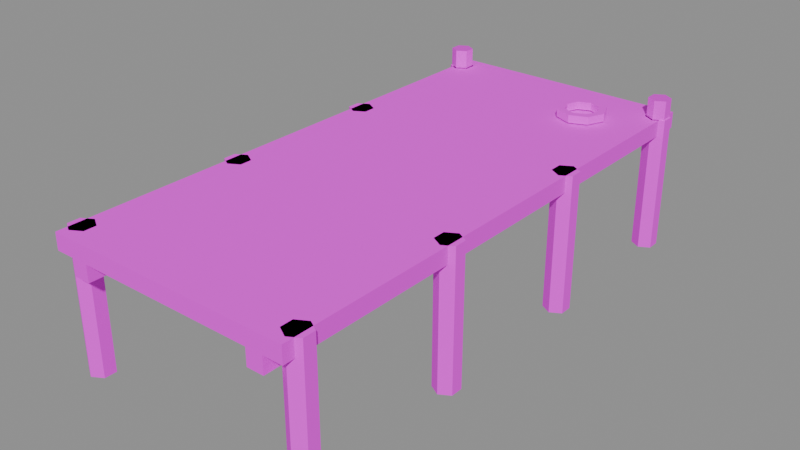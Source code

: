 # Source: dock.blend  (saved by Blender 5.2.44; exported with 4.5.12 LTS)
import bpy
from mathutils import Matrix  # noqa: F401  (used for matrix-valued properties, if any)

bpy.ops.wm.read_factory_settings(use_empty=True)
scene = bpy.context.scene
scene.name = 'Scene'

# ---- images (referenced by path relative to the original .blend; pixels are not part of the script)
import os
ASSET_DIR = os.environ.get("B2B_ASSET_DIR", "")  # directory of the original .blend (textures are referenced by path, not embedded)
HERE = os.path.dirname(os.path.abspath(__file__))  # packed textures are extracted next to this script under _unpacked/

def load_image(name, relpath, width, height, colorspace="sRGB"):
    """Load a texture the original file referenced (path relative to the .blend, or extracted next to this script)."""
    p = next((c for c in (os.path.join(HERE, relpath), os.path.join(ASSET_DIR, relpath)) if relpath and os.path.exists(c)), "")
    if p:
        img = bpy.data.images.load(p, check_existing=True)
        img.name = name
    else:  # same state as the original file: an image datablock whose file is absent (Cycles renders it pink)
        img = bpy.data.images.new(name, width, height)
        img.source = "FILE"
        img.filepath = "//" + (relpath or name)
    img.colorspace_settings.name = colorspace
    return img
img_wood_planks = load_image('wood_planks', 'textures/wood_planks.png', 1024, 1024, 'sRGB')
img_timber_dark = load_image('timber_dark', 'textures/timber_dark.png', 1024, 1024, 'sRGB')
img_metal_dark = load_image('metal_dark', 'textures/metal_dark.png', 1024, 1024, 'sRGB')
img_rope = load_image('rope', 'textures/rope.png', 1024, 1024, 'sRGB')

# ---- materials (node trees are filled in below, after node groups)
mat_wood_planks = bpy.data.materials.new('wood_planks')
mat_timber_dark = bpy.data.materials.new('timber_dark')
mat_metal_dark = bpy.data.materials.new('metal_dark')
mat_rope = bpy.data.materials.new('rope')

# ---- material node trees
mat_wood_planks.use_nodes = True; mat_wood_planks.node_tree.nodes.clear()
_N = mat_wood_planks.node_tree.nodes; _L = mat_wood_planks.node_tree.links
n0 = _N.new('ShaderNodeBsdfPrincipled'); n0.name = 'Principled BSDF'; n0.location = (-200, 100)
n0.inputs[2].default_value = 0.9
n0.inputs[10].default_value = 0.005
n1 = _N.new('ShaderNodeOutputMaterial'); n1.name = 'Material Output'; n1.location = (200, 100)
n2 = _N.new('ShaderNodeTexImage'); n2.name = 'Image Texture'; n2.location = (0, 0)
n2.image = img_wood_planks
n2.interpolation = 'Closest'
_L.new(n0.outputs[0], n1.inputs[0])
_L.new(n2.outputs[0], n0.inputs[0])
n1.is_active_output = True
mat_timber_dark.use_nodes = True; mat_timber_dark.node_tree.nodes.clear()
_N = mat_timber_dark.node_tree.nodes; _L = mat_timber_dark.node_tree.links
n0 = _N.new('ShaderNodeBsdfPrincipled'); n0.name = 'Principled BSDF'; n0.location = (-200, 100)
n0.inputs[2].default_value = 0.9
n0.inputs[10].default_value = 0.005
n1 = _N.new('ShaderNodeOutputMaterial'); n1.name = 'Material Output'; n1.location = (200, 100)
n2 = _N.new('ShaderNodeTexImage'); n2.name = 'Image Texture'; n2.location = (0, 0)
n2.image = img_timber_dark
n2.interpolation = 'Closest'
_L.new(n0.outputs[0], n1.inputs[0])
_L.new(n2.outputs[0], n0.inputs[0])
n1.is_active_output = True
mat_metal_dark.use_nodes = True; mat_metal_dark.node_tree.nodes.clear()
_N = mat_metal_dark.node_tree.nodes; _L = mat_metal_dark.node_tree.links
n0 = _N.new('ShaderNodeBsdfPrincipled'); n0.name = 'Principled BSDF'; n0.location = (-200, 100)
n0.inputs[1].default_value = 0.3
n0.inputs[2].default_value = 0.6
n0.inputs[10].default_value = 0.005
n1 = _N.new('ShaderNodeOutputMaterial'); n1.name = 'Material Output'; n1.location = (200, 100)
n2 = _N.new('ShaderNodeTexImage'); n2.name = 'Image Texture'; n2.location = (0, 0)
n2.image = img_metal_dark
n2.interpolation = 'Closest'
_L.new(n0.outputs[0], n1.inputs[0])
_L.new(n2.outputs[0], n0.inputs[0])
n1.is_active_output = True
mat_rope.use_nodes = True; mat_rope.node_tree.nodes.clear()
_N = mat_rope.node_tree.nodes; _L = mat_rope.node_tree.links
n0 = _N.new('ShaderNodeBsdfPrincipled'); n0.name = 'Principled BSDF'; n0.location = (-200, 100)
n0.inputs[2].default_value = 0.9
n0.inputs[10].default_value = 0.005
n1 = _N.new('ShaderNodeOutputMaterial'); n1.name = 'Material Output'; n1.location = (200, 100)
n2 = _N.new('ShaderNodeTexImage'); n2.name = 'Image Texture'; n2.location = (0, 0)
n2.image = img_rope
n2.interpolation = 'Closest'
_L.new(n0.outputs[0], n1.inputs[0])
_L.new(n2.outputs[0], n0.inputs[0])
n1.is_active_output = True

# ---- meshes
me_dock = bpy.data.meshes.new('dock')
me_dock.from_pydata([(-0.9, 1.95, 0.18), (0.9, 1.95, 0.18), (0.9, -1.95, 0.18), (-0.9, -1.95, 0.18), (-0.9, -1.95, 0.3), (0.9, -1.95, 0.3), (0.9, 1.95, 0.3), (-0.9, 1.95, 0.3), (-0.76, 1.95, 0.06), (-0.64, 1.95, 0.06), (-0.64, -1.95, 0.06), (-0.76, -1.95, 0.06), (-0.76, -1.95, 0.18), (-0.64, -1.95, 0.18), (-0.64, 1.95, 0.18), (-0.76, 1.95, 0.18), (0.64, 1.95, 0.06), (0.76, 1.95, 0.06), (0.76, -1.95, 0.06), (0.64, -1.95, 0.06), (0.64, -1.95, 0.18), (0.76, -1.95, 0.18), (0.76, 1.95, 0.18), (0.64, 1.95, 0.18), (-0.7821, -1.755, -0.7), (-0.86, -1.71, -0.7), (-0.86, -1.71, 0.3), (-0.7821, -1.755, 0.3), (-0.9379, -1.755, -0.7), (-0.9379, -1.755, 0.3), (-0.9379, -1.845, -0.7), (-0.9379, -1.845, 0.3), (-0.86, -1.89, -0.7), (-0.86, -1.89, 0.3), (-0.7821, -1.845, -0.7), (-0.7821, -1.845, 0.3), (0.9379, -1.755, -0.7), (0.86, -1.71, -0.7), (0.86, -1.71, 0.3), (0.9379, -1.755, 0.3), (0.7821, -1.755, -0.7), (0.7821, -1.755, 0.3), (0.7821, -1.845, -0.7), (0.7821, -1.845, 0.3), (0.86, -1.89, -0.7), (0.86, -1.89, 0.3), (0.9379, -1.845, -0.7), (0.9379, -1.845, 0.3), (-0.7821, -0.555, -0.7), (-0.86, -0.51, -0.7), (-0.86, -0.51, 0.3), (-0.7821, -0.555, 0.3), (-0.9379, -0.555, -0.7), (-0.9379, -0.555, 0.3), (-0.9379, -0.645, -0.7), (-0.9379, -0.645, 0.3), (-0.86, -0.69, -0.7), (-0.86, -0.69, 0.3), (-0.7821, -0.645, -0.7), (-0.7821, -0.645, 0.3), (0.9379, -0.555, -0.7), (0.86, -0.51, -0.7), (0.86, -0.51, 0.3), (0.9379, -0.555, 0.3), (0.7821, -0.555, -0.7), (0.7821, -0.555, 0.3), (0.7821, -0.645, -0.7), (0.7821, -0.645, 0.3), (0.86, -0.69, -0.7), (0.86, -0.69, 0.3), (0.9379, -0.645, -0.7), (0.9379, -0.645, 0.3), (-0.7821, 0.645, -0.7), (-0.86, 0.69, -0.7), (-0.86, 0.69, 0.3), (-0.7821, 0.645, 0.3), (-0.9379, 0.645, -0.7), (-0.9379, 0.645, 0.3), (-0.9379, 0.555, -0.7), (-0.9379, 0.555, 0.3), (-0.86, 0.51, -0.7), (-0.86, 0.51, 0.3), (-0.7821, 0.555, -0.7), (-0.7821, 0.555, 0.3), (0.9379, 0.645, -0.7), (0.86, 0.69, -0.7), (0.86, 0.69, 0.3), (0.9379, 0.645, 0.3), (0.7821, 0.645, -0.7), (0.7821, 0.645, 0.3), (0.7821, 0.555, -0.7), (0.7821, 0.555, 0.3), (0.86, 0.51, -0.7), (0.86, 0.51, 0.3), (0.9379, 0.555, -0.7), (0.9379, 0.555, 0.3), (-0.7821, 1.845, -0.7), (-0.86, 1.89, -0.7), (-0.86, 1.89, 0.3), (-0.7821, 1.845, 0.3), (-0.9379, 1.845, -0.7), (-0.9379, 1.845, 0.3), (-0.9379, 1.755, -0.7), (-0.9379, 1.755, 0.3), (-0.86, 1.71, -0.7), (-0.86, 1.71, 0.3), (-0.7821, 1.755, -0.7), (-0.7821, 1.755, 0.3), (0.9379, 1.845, -0.7), (0.86, 1.89, -0.7), (0.86, 1.89, 0.3), (0.9379, 1.845, 0.3), (0.7821, 1.845, -0.7), (0.7821, 1.845, 0.3), (0.7821, 1.755, -0.7), (0.7821, 1.755, 0.3), (0.86, 1.71, -0.7), (0.86, 1.71, 0.3), (0.9379, 1.755, -0.7), (0.9379, 1.755, 0.3), (-0.7907, 1.84, 0.3), (-0.86, 1.88, 0.3), (-0.86, 1.88, 0.44), (-0.7907, 1.84, 0.44), (-0.9293, 1.84, 0.3), (-0.9293, 1.84, 0.44), (-0.9293, 1.76, 0.3), (-0.9293, 1.76, 0.44), (-0.86, 1.72, 0.3), (-0.86, 1.72, 0.44), (-0.7907, 1.76, 0.3), (-0.7907, 1.76, 0.44), (0.9293, 1.84, 0.3), (0.86, 1.88, 0.3), (0.86, 1.88, 0.44), (0.9293, 1.84, 0.44), (0.7907, 1.84, 0.3), (0.7907, 1.84, 0.44), (0.7907, 1.76, 0.3), (0.7907, 1.76, 0.44), (0.86, 1.72, 0.3), (0.86, 1.72, 0.44), (0.9293, 1.76, 0.3), (0.9293, 1.76, 0.44), (0.6283, 1.45, 0.3683), (0.5761, 1.576, 0.3683), (0.5361, 1.536, 0.3683), (0.5717, 1.45, 0.3683), (0.5361, 1.536, 0.3117), (0.5717, 1.45, 0.3117), (0.5761, 1.576, 0.3117), (0.6283, 1.45, 0.3117), (0.45, 1.628, 0.3683), (0.45, 1.572, 0.3683), (0.45, 1.572, 0.3117), (0.45, 1.628, 0.3117), (0.3239, 1.576, 0.3683), (0.3639, 1.536, 0.3683), (0.3639, 1.536, 0.3117), (0.3239, 1.576, 0.3117), (0.2717, 1.45, 0.3683), (0.3283, 1.45, 0.3683), (0.3283, 1.45, 0.3117), (0.2717, 1.45, 0.3117), (0.3239, 1.324, 0.3683), (0.3639, 1.364, 0.3683), (0.3639, 1.364, 0.3117), (0.3239, 1.324, 0.3117), (0.45, 1.272, 0.3683), (0.45, 1.328, 0.3683), (0.45, 1.328, 0.3117), (0.45, 1.272, 0.3117), (0.5761, 1.324, 0.3683), (0.5361, 1.364, 0.3683), (0.5361, 1.364, 0.3117), (0.5761, 1.324, 0.3117)], [], [(0, 1, 2, 3), (4, 5, 6, 7), (3, 2, 5, 4), (2, 1, 6, 5), (1, 0, 7, 6), (0, 3, 4, 7), (8, 9, 10, 11), (12, 13, 14, 15), (11, 10, 13, 12), (10, 9, 14, 13), (9, 8, 15, 14), (8, 11, 12, 15), (16, 17, 18, 19), (20, 21, 22, 23), (19, 18, 21, 20), (18, 17, 22, 21), (17, 16, 23, 22), (16, 19, 20, 23), (24, 25, 26, 27), (25, 28, 29, 26), (28, 30, 31, 29), (30, 32, 33, 31), (32, 34, 35, 33), (34, 24, 27, 35), (27, 26, 29, 31, 33, 35), (36, 37, 38, 39), (37, 40, 41, 38), (40, 42, 43, 41), (42, 44, 45, 43), (44, 46, 47, 45), (46, 36, 39, 47), (39, 38, 41, 43, 45, 47), (48, 49, 50, 51), (49, 52, 53, 50), (52, 54, 55, 53), (54, 56, 57, 55), (56, 58, 59, 57), (58, 48, 51, 59), (51, 50, 53, 55, 57, 59), (60, 61, 62, 63), (61, 64, 65, 62), (64, 66, 67, 65), (66, 68, 69, 67), (68, 70, 71, 69), (70, 60, 63, 71), (63, 62, 65, 67, 69, 71), (72, 73, 74, 75), (73, 76, 77, 74), (76, 78, 79, 77), (78, 80, 81, 79), (80, 82, 83, 81), (82, 72, 75, 83), (75, 74, 77, 79, 81, 83), (84, 85, 86, 87), (85, 88, 89, 86), (88, 90, 91, 89), (90, 92, 93, 91), (92, 94, 95, 93), (94, 84, 87, 95), (87, 86, 89, 91, 93, 95), (96, 97, 98, 99), (97, 100, 101, 98), (100, 102, 103, 101), (102, 104, 105, 103), (104, 106, 107, 105), (106, 96, 99, 107), (99, 98, 101, 103, 105, 107), (108, 109, 110, 111), (109, 112, 113, 110), (112, 114, 115, 113), (114, 116, 117, 115), (116, 118, 119, 117), (118, 108, 111, 119), (111, 110, 113, 115, 117, 119), (120, 121, 122, 123), (121, 124, 125, 122), (124, 126, 127, 125), (126, 128, 129, 127), (128, 130, 131, 129), (130, 120, 123, 131), (123, 122, 125, 127, 129, 131), (130, 128, 126, 124, 121, 120), (132, 133, 134, 135), (133, 136, 137, 134), (136, 138, 139, 137), (138, 140, 141, 139), (140, 142, 143, 141), (142, 132, 135, 143), (135, 134, 137, 139, 141, 143), (142, 140, 138, 136, 133, 132), (144, 145, 146, 147), (147, 146, 148, 149), (149, 148, 150, 151), (151, 150, 145, 144), (145, 152, 153, 146), (146, 153, 154, 148), (148, 154, 155, 150), (150, 155, 152, 145), (152, 156, 157, 153), (153, 157, 158, 154), (154, 158, 159, 155), (155, 159, 156, 152), (156, 160, 161, 157), (157, 161, 162, 158), (158, 162, 163, 159), (159, 163, 160, 156), (160, 164, 165, 161), (161, 165, 166, 162), (162, 166, 167, 163), (163, 167, 164, 160), (164, 168, 169, 165), (165, 169, 170, 166), (166, 170, 171, 167), (167, 171, 168, 164), (168, 172, 173, 169), (169, 173, 174, 170), (170, 174, 175, 171), (171, 175, 172, 168), (172, 144, 147, 173), (173, 147, 149, 174), (174, 149, 151, 175), (175, 151, 144, 172)])
me_dock.polygons.foreach_set('material_index', [0, 0, 0, 0, 0, 0, 1, 1, 1, 1, 1, 1, 1, 1, 1, 1, 1, 1, 1, 1, 1, 1, 1, 1, 1, 1, 1, 1, 1, 1, 1, 1, 1, 1, 1, 1, 1, 1, 1, 1, 1, 1, 1, 1, 1, 1, 1, 1, 1, 1, 1, 1, 1, 1, 1, 1, 1, 1, 1, 1, 1, 1, 1, 1, 1, 1, 1, 1, 1, 1, 1, 1, 1, 1, 1, 1, 1, 1, 1, 1, 2, 1, 1, 1, 1, 1, 1, 1, 2, 1, 3, 3, 3, 3, 3, 3, 3, 3, 3, 3, 3, 3, 3, 3, 3, 3, 3, 3, 3, 3, 3, 3, 3, 3, 3, 3, 3, 3, 3, 3, 3, 3])
_uv = me_dock.uv_layers.new(name='Float2')
_uv.uv.foreach_set('vector', [-0.45, -0.975, 0.45, -0.975, 0.45, 0.975, -0.45, 0.975, -0.45, -0.975, 0.45, -0.975, 0.45, 0.975, -0.45, 0.975, -0.45, 0.09, 0.45, 0.09, 0.45, 0.15, -0.45, 0.15, -0.975, 0.09, 0.975, 0.09, 0.975, 0.15, -0.975, 0.15, -0.45, 0.09, 0.45, 0.09, 0.45, 0.15, -0.45, 0.15, -0.975, 0.09, 0.975, 0.09, 0.975, 0.15, -0.975, 0.15, -0.38, -0.975, -0.32, -0.975, -0.32, 0.975, -0.38, 0.975, -0.38, -0.975, -0.32, -0.975, -0.32, 0.975, -0.38, 0.975, -0.38, 0.03, -0.32, 0.03, -0.32, 0.09, -0.38, 0.09, -0.975, 0.03, 0.975, 0.03, 0.975, 0.09, -0.975, 0.09, 0.32, 0.03, 0.38, 0.03, 0.38, 0.09, 0.32, 0.09, -0.975, 0.03, 0.975, 0.03, 0.975, 0.09, -0.975, 0.09, 0.32, -0.975, 0.38, -0.975, 0.38, 0.975, 0.32, 0.975, 0.32, -0.975, 0.38, -0.975, 0.38, 0.975, 0.32, 0.975, 0.32, 0.03, 0.38, 0.03, 0.38, 0.09, 0.32, 0.09, -0.975, 0.03, 0.975, 0.03, 0.975, 0.09, -0.975, 0.09, -0.38, 0.03, -0.32, 0.03, -0.32, 0.09, -0.38, 0.09, -0.975, 0.03, 0.975, 0.03, 0.975, 0.09, -0.975, 0.09, -0.1001, -0.35, -0.05511, -0.35, -0.05511, 0.15, -0.1001, 0.15, 0.7999, -0.35, 0.8449, -0.35, 0.8449, 0.15, 0.7999, 0.15, 0.8775, -0.35, 0.9225, -0.35, 0.9225, 0.15, 0.8775, 0.15, 0.05511, -0.35, 0.1001, -0.35, 0.1001, 0.15, 0.05511, 0.15, -0.8449, -0.35, -0.7999, -0.35, -0.7999, 0.15, -0.8449, 0.15, -0.9225, -0.35, -0.8775, -0.35, -0.8775, 0.15, -0.9225, 0.15, -0.391, -0.8775, -0.43, -0.855, -0.469, -0.8775, -0.469, -0.9225, -0.43, -0.945, -0.391, -0.9225, -0.8449, -0.35, -0.7999, -0.35, -0.7999, 0.15, -0.8449, 0.15, 0.05511, -0.35, 0.1001, -0.35, 0.1001, 0.15, 0.05511, 0.15, 0.8775, -0.35, 0.9225, -0.35, 0.9225, 0.15, 0.8775, 0.15, 0.7999, -0.35, 0.8449, -0.35, 0.8449, 0.15, 0.7999, 0.15, -0.1001, -0.35, -0.05511, -0.35, -0.05511, 0.15, -0.1001, 0.15, -0.9225, -0.35, -0.8775, -0.35, -0.8775, 0.15, -0.9225, 0.15, 0.469, -0.8775, 0.43, -0.855, 0.391, -0.8775, 0.391, -0.9225, 0.43, -0.945, 0.469, -0.9225, 0.1999, -0.35, 0.2449, -0.35, 0.2449, 0.15, 0.1999, 0.15, 0.4999, -0.35, 0.5449, -0.35, 0.5449, 0.15, 0.4999, 0.15, 0.2775, -0.35, 0.3225, -0.35, 0.3225, 0.15, 0.2775, 0.15, -0.2449, -0.35, -0.1999, -0.35, -0.1999, 0.15, -0.2449, 0.15, -0.5449, -0.35, -0.4999, -0.35, -0.4999, 0.15, -0.5449, 0.15, -0.3225, -0.35, -0.2775, -0.35, -0.2775, 0.15, -0.3225, 0.15, -0.391, -0.2775, -0.43, -0.255, -0.469, -0.2775, -0.469, -0.3225, -0.43, -0.345, -0.391, -0.3225, -0.5449, -0.35, -0.4999, -0.35, -0.4999, 0.15, -0.5449, 0.15, -0.2449, -0.35, -0.1999, -0.35, -0.1999, 0.15, -0.2449, 0.15, 0.2775, -0.35, 0.3225, -0.35, 0.3225, 0.15, 0.2775, 0.15, 0.4999, -0.35, 0.5449, -0.35, 0.5449, 0.15, 0.4999, 0.15, 0.1999, -0.35, 0.2449, -0.35, 0.2449, 0.15, 0.1999, 0.15, -0.3225, -0.35, -0.2775, -0.35, -0.2775, 0.15, -0.3225, 0.15, 0.469, -0.2775, 0.43, -0.255, 0.391, -0.2775, 0.391, -0.3225, 0.43, -0.345, 0.469, -0.3225, 0.4999, -0.35, 0.5449, -0.35, 0.5449, 0.15, 0.4999, 0.15, 0.1999, -0.35, 0.2449, -0.35, 0.2449, 0.15, 0.1999, 0.15, -0.3225, -0.35, -0.2775, -0.35, -0.2775, 0.15, -0.3225, 0.15, -0.5449, -0.35, -0.4999, -0.35, -0.4999, 0.15, -0.5449, 0.15, -0.2449, -0.35, -0.1999, -0.35, -0.1999, 0.15, -0.2449, 0.15, 0.2775, -0.35, 0.3225, -0.35, 0.3225, 0.15, 0.2775, 0.15, -0.391, 0.3225, -0.43, 0.345, -0.469, 0.3225, -0.469, 0.2775, -0.43, 0.255, -0.391, 0.2775, -0.2449, -0.35, -0.1999, -0.35, -0.1999, 0.15, -0.2449, 0.15, -0.5449, -0.35, -0.4999, -0.35, -0.4999, 0.15, -0.5449, 0.15, -0.3225, -0.35, -0.2775, -0.35, -0.2775, 0.15, -0.3225, 0.15, 0.1999, -0.35, 0.2449, -0.35, 0.2449, 0.15, 0.1999, 0.15, 0.4999, -0.35, 0.5449, -0.35, 0.5449, 0.15, 0.4999, 0.15, 0.2775, -0.35, 0.3225, -0.35, 0.3225, 0.15, 0.2775, 0.15, 0.469, 0.3225, 0.43, 0.345, 0.391, 0.3225, 0.391, 0.2775, 0.43, 0.255, 0.469, 0.2775, 0.7999, -0.35, 0.8449, -0.35, 0.8449, 0.15, 0.7999, 0.15, -0.1001, -0.35, -0.05511, -0.35, -0.05511, 0.15, -0.1001, 0.15, -0.9225, -0.35, -0.8775, -0.35, -0.8775, 0.15, -0.9225, 0.15, -0.8449, -0.35, -0.7999, -0.35, -0.7999, 0.15, -0.8449, 0.15, 0.05511, -0.35, 0.1001, -0.35, 0.1001, 0.15, 0.05511, 0.15, 0.8775, -0.35, 0.9225, -0.35, 0.9225, 0.15, 0.8775, 0.15, -0.391, 0.9225, -0.43, 0.945, -0.469, 0.9225, -0.469, 0.8775, -0.43, 0.855, -0.391, 0.8775, 0.05511, -0.35, 0.1001, -0.35, 0.1001, 0.15, 0.05511, 0.15, -0.8449, -0.35, -0.7999, -0.35, -0.7999, 0.15, -0.8449, 0.15, -0.9225, -0.35, -0.8775, -0.35, -0.8775, 0.15, -0.9225, 0.15, -0.1001, -0.35, -0.05511, -0.35, -0.05511, 0.15, -0.1001, 0.15, 0.7999, -0.35, 0.8449, -0.35, 0.8449, 0.15, 0.7999, 0.15, 0.8775, -0.35, 0.9225, -0.35, 0.9225, 0.15, 0.8775, 0.15, 0.469, 0.9225, 0.43, 0.945, 0.391, 0.9225, 0.391, 0.8775, 0.43, 0.855, 0.469, 0.8775, 0.8024, 0.15, 0.8424, 0.15, 0.8424, 0.22, 0.8024, 0.22, -0.09761, 0.15, -0.05761, 0.15, -0.05761, 0.22, -0.09761, 0.22, -0.92, 0.15, -0.88, 0.15, -0.88, 0.22, -0.92, 0.22, -0.8424, 0.15, -0.8024, 0.15, -0.8024, 0.22, -0.8424, 0.22, 0.05761, 0.15, 0.09761, 0.15, 0.09761, 0.22, 0.05761, 0.22, 0.88, 0.15, 0.92, 0.15, 0.92, 0.22, 0.88, 0.22, -0.3954, 0.92, -0.43, 0.94, -0.4646, 0.92, -0.4646, 0.88, -0.43, 0.86, -0.3954, 0.88, -0.3954, -0.88, -0.43, -0.86, -0.4646, -0.88, -0.4646, -0.92, -0.43, -0.94, -0.3954, -0.92, 0.05761, 0.15, 0.09761, 0.15, 0.09761, 0.22, 0.05761, 0.22, -0.8424, 0.15, -0.8024, 0.15, -0.8024, 0.22, -0.8424, 0.22, -0.92, 0.15, -0.88, 0.15, -0.88, 0.22, -0.92, 0.22, -0.09761, 0.15, -0.05761, 0.15, -0.05761, 0.22, -0.09761, 0.22, 0.8024, 0.15, 0.8424, 0.15, 0.8424, 0.22, 0.8024, 0.22, 0.88, 0.15, 0.92, 0.15, 0.92, 0.22, 0.88, 0.22, 0.4646, 0.92, 0.43, 0.94, 0.3954, 0.92, 0.3954, 0.88, 0.43, 0.86, 0.4646, 0.88, 0.4646, -0.88, 0.43, -0.86, 0.3954, -0.88, 0.3954, -0.92, 0.43, -0.94, 0.4646, -0.92, 0.6283, 1.45, 0.5761, 1.576, 0.5361, 1.536, 0.5717, 1.45, -1.121, 0.3683, -1.214, 0.3683, -1.214, 0.3117, -1.121, 0.3117, 0.5717, -1.45, 0.5361, -1.536, 0.5761, -1.576, 0.6283, -1.45, 1.099, 0.3117, 1.236, 0.3117, 1.236, 0.3683, 1.099, 0.3683, 0.5761, 1.576, 0.45, 1.628, 0.45, 1.572, 0.5361, 1.536, -0.09257, 0.3683, -0.1857, 0.3683, -0.1857, 0.3117, -0.09257, 0.3117, 0.5361, -1.536, 0.45, -1.572, 0.45, -1.628, 0.5761, -1.576, 0.07092, 0.3117, 0.2074, 0.3117, 0.2074, 0.3683, 0.07092, 0.3683, 0.45, 1.628, 0.3239, 1.576, 0.3639, 1.536, 0.45, 1.572, 1.017, 0.3683, 0.9241, 0.3683, 0.9241, 0.3117, 1.017, 0.3117, 0.45, -1.572, 0.3639, -1.536, 0.3239, -1.576, 0.45, -1.628, -1.039, 0.3117, -0.9024, 0.3117, -0.9024, 0.3683, -1.039, 0.3683, 0.3239, 1.576, 0.2717, 1.45, 0.3283, 1.45, 0.3639, 1.536, 1.558, 0.3683, 1.465, 0.3683, 1.465, 0.3117, 1.558, 0.3117, 0.3639, -1.536, 0.3283, -1.45, 0.2717, -1.45, 0.3239, -1.576, -1.58, 0.3117, -1.444, 0.3117, -1.444, 0.3683, -1.58, 0.3683, 0.2717, 1.45, 0.3239, 1.324, 0.3639, 1.364, 0.3283, 1.45, 1.214, 0.3683, 1.121, 0.3683, 1.121, 0.3117, 1.214, 0.3117, 0.3283, -1.45, 0.3639, -1.364, 0.3239, -1.324, 0.2717, -1.45, -1.236, 0.3117, -1.099, 0.3117, -1.099, 0.3683, -1.236, 0.3683, 0.3239, 1.324, 0.45, 1.272, 0.45, 1.328, 0.3639, 1.364, 0.1857, 0.3683, 0.09257, 0.3683, 0.09257, 0.3117, 0.1857, 0.3117, 0.3639, -1.364, 0.45, -1.328, 0.45, -1.272, 0.3239, -1.324, -0.2074, 0.3117, -0.07092, 0.3117, -0.07092, 0.3683, -0.2074, 0.3683, 0.45, 1.272, 0.5761, 1.324, 0.5361, 1.364, 0.45, 1.328, -0.9241, 0.3683, -1.017, 0.3683, -1.017, 0.3117, -0.9241, 0.3117, 0.45, -1.328, 0.5361, -1.364, 0.5761, -1.324, 0.45, -1.272, 0.9024, 0.3117, 1.039, 0.3117, 1.039, 0.3683, 0.9024, 0.3683, 0.5761, 1.324, 0.6283, 1.45, 0.5717, 1.45, 0.5361, 1.364, -1.465, 0.3683, -1.558, 0.3683, -1.558, 0.3117, -1.465, 0.3117, 0.5361, -1.364, 0.5717, -1.45, 0.6283, -1.45, 0.5761, -1.324, 1.444, 0.3117, 1.58, 0.3117, 1.58, 0.3683, 1.444, 0.3683])
me_dock.materials.append(mat_wood_planks)
me_dock.materials.append(mat_timber_dark)
me_dock.materials.append(mat_metal_dark)
me_dock.materials.append(mat_rope)
me_dock.update()

# ---- objects
ob_dock = bpy.data.objects.new('dock', me_dock)

# ---- transforms, parenting, visibility, modifiers, constraints
ob_dock.location = (0.0, 0.0, 0.0)

# ---- collection membership
scene.collection.objects.link(ob_dock)

# ---- scene / render settings (as saved in the file)
scene.frame_start = 1; scene.frame_end = 250; scene.frame_set(1)
scene.render.engine = 'BLENDER_EEVEE_NEXT'
scene.render.bake_bias = 0.0
scene.render.bake_samples = 0
scene.render.compositor_device = 'GPU'
scene.eevee.use_volume_custom_range = False
scene.eevee.fast_gi_thickness_near = 0.1
scene.eevee.fast_gi_thickness_far = 0.0
scene.eevee.ray_tracing_options.screen_trace_thickness = 0.1
bpy.context.view_layer.update()

# ---- added for rendering (the .blend has no active camera and no usable light): camera, sun + grey world if the file has none
cam_auto = bpy.data.cameras.new('AutoCamera')
cam_auto.lens = 50.0
cam_auto.sensor_width = 36.0
cam_auto.clip_end = 1000.0
ob_auto_camera = bpy.data.objects.new('AutoCamera', cam_auto)
scene.collection.objects.link(ob_auto_camera)
ob_auto_camera.location = (4.14068, -4.96882, 3.18255)
ob_auto_camera.rotation_euler = (1.09748, -7.21219e-08, 0.694738)
scene.camera = ob_auto_camera
light_auto_sun = bpy.data.lights.new('AutoSun', 'SUN')
light_auto_sun.energy = 3.0
light_auto_sun.angle = 0.0523599
ob_auto_sun = bpy.data.objects.new('AutoSun', light_auto_sun)
scene.collection.objects.link(ob_auto_sun)
ob_auto_sun.rotation_euler = (0.872665, 0.174533, 0.523599)
if scene.world is None:
    world_auto = bpy.data.worlds.new('AutoWorld')
    world_auto.color = (0.3, 0.3, 0.3)
    scene.world = world_auto
bpy.context.view_layer.update()
